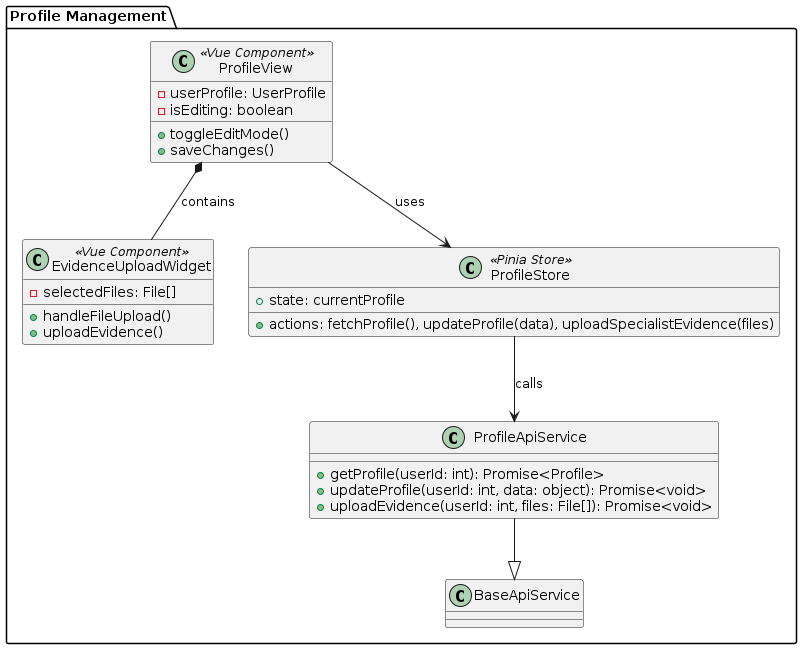

The diagram above was rendered by PlantUML. Its source (embedded in the PNG):
@startuml
package "Profile Management" {
    class ProfileView <<Vue Component>> {
        - userProfile: UserProfile
        - isEditing: boolean
        + toggleEditMode()
        + saveChanges()
    }
    
    class EvidenceUploadWidget <<Vue Component>> {
        - selectedFiles: File[]
        + handleFileUpload()
        + uploadEvidence()
    }
    
    class ProfileStore <<Pinia Store>> {
        + state: currentProfile
        + actions: fetchProfile(), updateProfile(data), uploadSpecialistEvidence(files)
    }
    
    class ProfileApiService {
        + getProfile(userId: int): Promise<Profile>
        + updateProfile(userId: int, data: object): Promise<void>
        + uploadEvidence(userId: int, files: File[]): Promise<void>
    }
    
    ProfileApiService --|> BaseApiService
    ProfileView *-- EvidenceUploadWidget : contains
    ProfileView --> ProfileStore : uses
    ProfileStore --> ProfileApiService : calls
}
@enduml